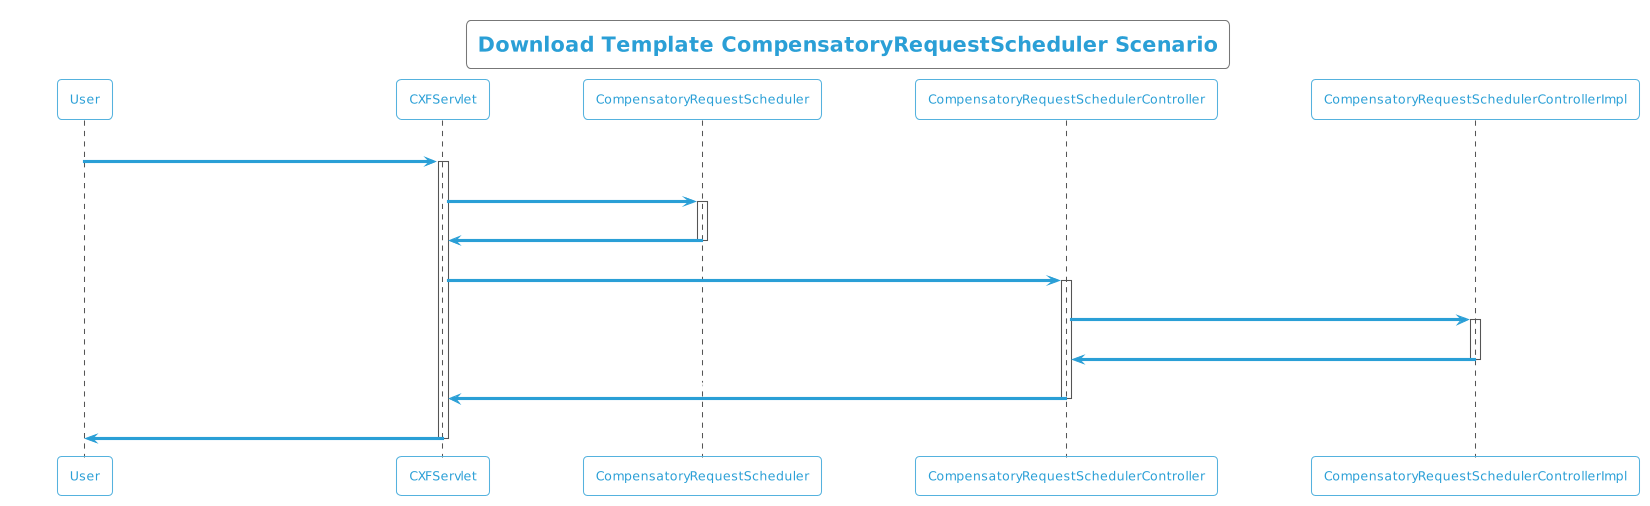

The diagram above was rendered by PlantUML. Its source (embedded in the PNG):
@startuml
!theme cyborg-outline
title  Download Template CompensatoryRequestScheduler Scenario
participant User
User -> CXFServlet: CompensatoryRequestScheduler
activate CXFServlet
CXFServlet -> CompensatoryRequestScheduler: << downloadTemplate >>
activate CompensatoryRequestScheduler
CompensatoryRequestScheduler -> CXFServlet: << instance >>
deactivate CompensatoryRequestScheduler
CXFServlet -> CompensatoryRequestSchedulerController: downloadTemplate(:String fileName)
activate CompensatoryRequestSchedulerController
CompensatoryRequestSchedulerController -> CompensatoryRequestSchedulerControllerImpl: ResponseBuilder(workbook,fileName)
activate CompensatoryRequestSchedulerControllerImpl
CompensatoryRequestSchedulerControllerImpl -> CompensatoryRequestSchedulerController: response(:ResponseEntity)
deactivate CompensatoryRequestSchedulerControllerImpl
CompensatoryRequestSchedulerController -> CXFServlet: << CompensatoryRequestScheduler  >>
deactivate CompensatoryRequestSchedulerController
CXFServlet -> User: marshalled CompensatoryRequestScheduler XML
deactivate CXFServlet
@enduml